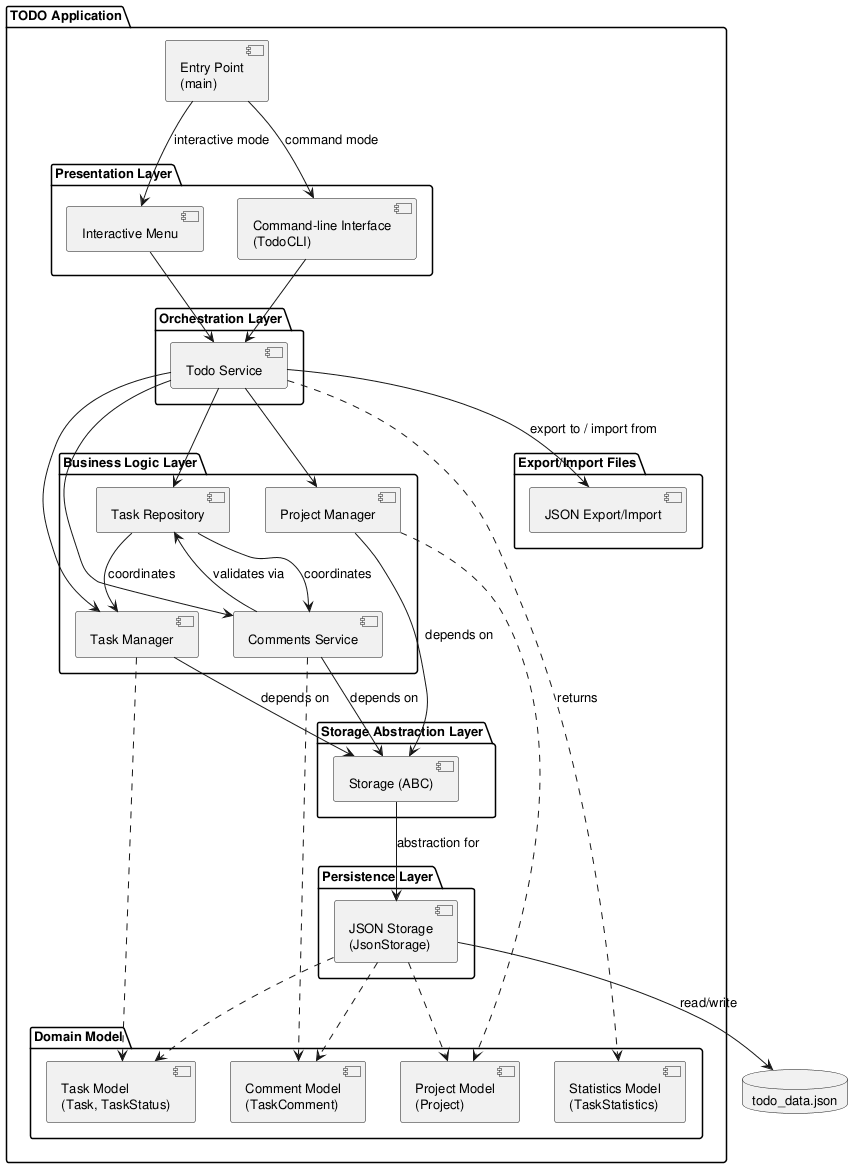

The diagram above was rendered by PlantUML. Its source (embedded in the PNG):
@startuml component_diagram

skinparam componentStyle uml2
skinparam defaultFontSize 13

top to bottom direction

package "TODO Application" {

    component "Entry Point\n(main)" as Main

    package "Presentation Layer" {
        component "Interactive Menu" as IM
        component "Command-line Interface\n(TodoCLI)" as CLI
    }

    package "Orchestration Layer" {
        component "Todo Service" as SVC
    }

    package "Business Logic Layer" {
        component "Task Manager" as MGR
        component "Project Manager" as PMR
        component "Comments Service" as COM
        component "Task Repository" as REPO
    }

    package "Domain Model" {
        component "Task Model\n(Task, TaskStatus)" as Model
        component "Project Model\n(Project)" as ProjectModel
        component "Comment Model\n(TaskComment)" as CommentModel
        component "Statistics Model\n(TaskStatistics)" as StatsModel
    }

    package "Storage Abstraction Layer" {
        component "Storage (ABC)" as StorageABC
    }

    package "Persistence Layer" {
        component "JSON Storage\n(JsonStorage)" as Storage
    }

    package "Export/Import Files" {
        component "JSON Export/Import" as Files
    }
}

database "todo_data.json" as DB

Main --> IM : interactive mode
Main --> CLI : command mode

IM --> SVC
CLI --> SVC

SVC --> MGR
SVC --> PMR
SVC --> COM
SVC --> REPO
SVC ..> StatsModel : returns

REPO --> MGR : coordinates
REPO --> COM : coordinates

MGR --> StorageABC : depends on
MGR ..> Model
PMR --> StorageABC : depends on
PMR ..> ProjectModel
COM --> StorageABC : depends on
COM --> REPO : validates via
COM ..> CommentModel

StorageABC --> Storage : abstraction for
Storage --> DB : read/write
Storage ..> Model
Storage ..> ProjectModel
Storage ..> CommentModel

SVC --> Files : export to / import from

@enduml